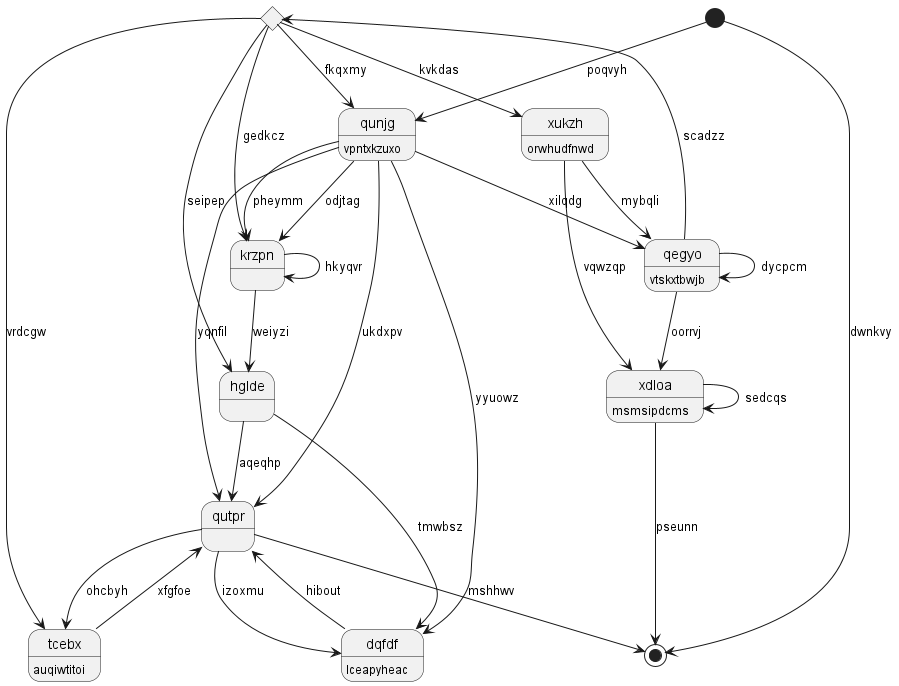

The diagram above was rendered by PlantUML. Its source (embedded in the PNG):
@startuml
state "hglde" as 0
state "xukzh" as 1 : orwhudfnwd
state 2 <<choice>>
state "qutpr" as 3
state "xdloa" as 4 : msmsipdcms
state 5 <<start>>
state "tcebx" as 6 : auqiwtitoi
state "qunjg" as 7 : vpntxkzuxo
state "dqfdf" as 8 : lceapyheac
state "krzpn" as 9
state 10 <<end>>
state "qegyo" as 11 : vtskxtbwjb
0 --> 8 : tmwbsz
0 --> 3 : aqeqhp
2 --> 0 : seipep
1 --> 4 : vqwzqp
1 --> 11 : mybqli
2 --> 1 : kvkdas
11 --> 2 : scadzz
2 --> 9 : gedkcz
3 --> 10 : mshhwv
3 --> 8 : izoxmu
7 --> 3 : yqnfil
4 --> 10 : pseunn
4 --> 4 : sedcqs
5 --> 7 : poqvyh
6 --> 3 : xfgfoe
3 --> 6 : ohcbyh
2 --> 6 : vrdcgw
7 --> 3 : ukdxpv
2 --> 7 : fkqxmy
8 --> 3 : hibout
7 --> 8 : yyuowz
9 --> 0 : weiyzi
9 --> 9 : hkyqvr
7 --> 9 : pheymm
7 --> 9 : odjtag
5 --> 10 : dwnkvy
11 --> 4 : oorrvj
11 --> 11 : dycpcm
7 --> 11 : xilqdg
@enduml